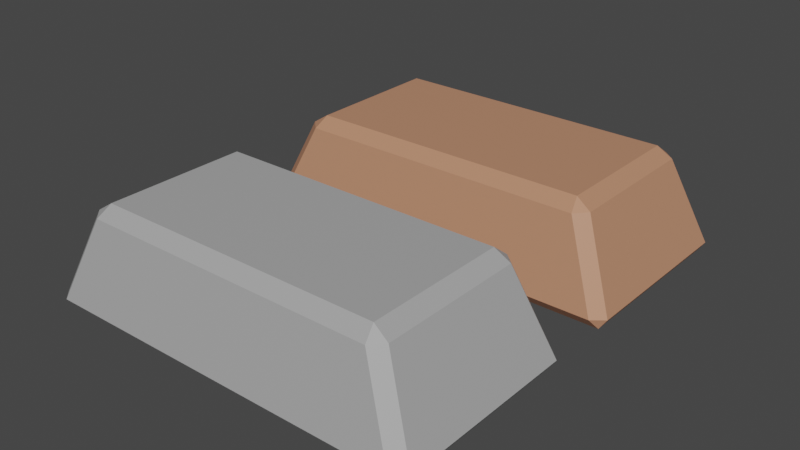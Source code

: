 # Source: Ingot.blend  (saved by Blender 2.81.16; exported with 4.5.12 LTS)
import bpy
from mathutils import Matrix  # noqa: F401  (used for matrix-valued properties, if any)

bpy.ops.wm.read_factory_settings(use_empty=True)
scene = bpy.context.scene
scene.name = 'Scene'

# ---- collections
col_collection = bpy.data.collections.new('Collection'); scene.collection.children.link(col_collection)

# ---- materials (node trees are filled in below, after node groups)
mat_material_002 = bpy.data.materials.new('Material.002')
mat_material_002.use_transparent_shadow = False
mat_material_003 = bpy.data.materials.new('Material.003')
mat_material_003.use_transparent_shadow = False

# ---- material node trees
mat_material_002.use_nodes = True; mat_material_002.node_tree.nodes.clear()
_N = mat_material_002.node_tree.nodes; _L = mat_material_002.node_tree.links
n0 = _N.new('ShaderNodeOutputMaterial'); n0.name = 'Material Output'; n0.location = (300, 300)
n1 = _N.new('ShaderNodeBsdfPrincipled'); n1.name = 'Principled BSDF'; n1.location = (10, 300)
n1.distribution = 'GGX'
n1.subsurface_method = 'BURLEY'
n1.inputs[0].default_value = (0.5277, 0.2501, 0.1469, 1.0)
n1.inputs[3].default_value = 1.45
n1.inputs[27].default_value = (0.0, 0.0, 0.0, 1.0)
n1.inputs[28].default_value = 1.0
_L.new(n1.outputs[0], n0.inputs[0])
n0.is_active_output = True
mat_material_003.use_nodes = True; mat_material_003.node_tree.nodes.clear()
_N = mat_material_003.node_tree.nodes; _L = mat_material_003.node_tree.links
n0 = _N.new('ShaderNodeOutputMaterial'); n0.name = 'Material Output'; n0.location = (300, 300)
n1 = _N.new('ShaderNodeBsdfPrincipled'); n1.name = 'Principled BSDF'; n1.location = (10, 300)
n1.distribution = 'GGX'
n1.subsurface_method = 'BURLEY'
n1.inputs[0].default_value = (0.402, 0.402, 0.402, 1.0)
n1.inputs[3].default_value = 1.45
n1.inputs[27].default_value = (0.0, 0.0, 0.0, 1.0)
n1.inputs[28].default_value = 1.0
_L.new(n1.outputs[0], n0.inputs[0])
n0.is_active_output = True

# ---- world
world_world = bpy.data.worlds.new('World'); scene.world = world_world
world_world.use_nodes = True; world_world.node_tree.nodes.clear()
_N = world_world.node_tree.nodes; _L = world_world.node_tree.links
n0 = _N.new('ShaderNodeOutputWorld'); n0.name = 'World Output'; n0.location = (300, 300)
n1 = _N.new('ShaderNodeBackground'); n1.name = 'Background'; n1.location = (10, 300)
n1.inputs[0].default_value = (0.05088, 0.05088, 0.05088, 1.0)
_L.new(n1.outputs[0], n0.inputs[0])
n0.is_active_output = True
world_world.color = (0.05088, 0.05088, 0.05088)
world_world.use_sun_shadow = False
world_world.sun_shadow_jitter_overblur = 0.0

# ---- meshes
me_x = bpy.data.meshes.new('立方体')
me_x.from_pydata([(-0.695, -0.3453, -0.1909), (-0.675, -0.3766, -0.1519), (-0.7193, -0.3363, -0.1541), (-0.5458, -0.3089, 0.1519), (-0.5326, -0.2602, 0.1909), (-0.5882, -0.2676, 0.1541), (-0.695, 0.3453, -0.1909), (-0.7193, 0.3363, -0.1541), (-0.675, 0.3766, -0.1519), (-0.5326, 0.2602, 0.1909), (-0.5458, 0.3089, 0.1519), (-0.5882, 0.2676, 0.1541), (0.695, -0.3453, -0.1909), (0.7193, -0.3363, -0.1541), (0.675, -0.3766, -0.1519), (0.5326, -0.2602, 0.1909), (0.5458, -0.3089, 0.1519), (0.5882, -0.2676, 0.1541), (0.695, 0.3453, -0.1909), (0.675, 0.3766, -0.1519), (0.7193, 0.3363, -0.1541), (0.5326, 0.2602, 0.1909), (0.5882, 0.2676, 0.1541), (0.5458, 0.3089, 0.1519)], [], [(14, 16, 3, 1), (20, 22, 17, 13), (21, 9, 4, 15), (2, 5, 11, 7), (8, 10, 23, 19), (0, 1, 2), (3, 4, 5), (6, 7, 8), (9, 10, 11), (12, 13, 14), (15, 16, 17), (18, 19, 20), (21, 22, 23), (6, 0, 2, 7), (1, 3, 5, 2), (4, 9, 11, 5), (10, 8, 7, 11), (18, 6, 8, 19), (9, 21, 23, 10), (22, 20, 19, 23), (12, 18, 20, 13), (21, 15, 17, 22), (16, 14, 13, 17), (0, 12, 14, 1), (15, 4, 3, 16), (6, 18, 12, 0)])
_uv = me_x.uv_layers.new(name='UVマップ')
_uv.uv.foreach_set('vector', [0.4006, 0.7577, 0.5994, 0.7585, 0.5994, 0.9915, 0.4006, 0.9923, 0.3991, 0.5139, 0.6009, 0.5158, 0.6009, 0.7342, 0.3991, 0.7361, 0.6337, 0.5167, 0.8663, 0.5167, 0.8663, 0.7333, 0.6337, 0.7333, 0.3991, 0.01391, 0.6009, 0.01578, 0.6009, 0.2342, 0.3991, 0.2361, 0.4006, 0.2577, 0.5994, 0.2585, 0.5994, 0.4915, 0.4006, 0.4923, 0.1318, 0.737, 0.1352, 0.75, 0.125, 0.7341, 0.5994, 0.9915, 0.625, 0.9913, 0.6057, 1.0, 0.1318, 0.513, 0.125, 0.5159, 0.1352, 0.5, 0.8663, 0.5167, 0.8692, 0.5, 0.875, 0.5136, 0.3682, 0.737, 0.375, 0.7341, 0.3648, 0.75, 0.6337, 0.7333, 0.6308, 0.75, 0.625, 0.7364, 0.3682, 0.513, 0.3648, 0.5, 0.375, 0.5159, 0.6337, 0.5167, 0.625, 0.5136, 0.6308, 0.5, 0.1318, 0.513, 0.1318, 0.737, 0.125, 0.7341, 0.125, 0.5159, 0.4006, 0.9923, 0.5994, 0.9915, 0.6057, 1.0, 0.4039, 1.0, 0.8663, 0.7333, 0.8663, 0.5167, 0.875, 0.5136, 0.875, 0.7364, 0.5994, 0.2585, 0.4006, 0.2577, 0.3991, 0.2361, 0.6009, 0.2342, 0.3682, 0.513, 0.1318, 0.513, 0.1352, 0.5, 0.3648, 0.5, 0.8663, 0.5167, 0.6337, 0.5167, 0.6308, 0.5, 0.8692, 0.5, 0.6009, 0.5158, 0.3991, 0.5139, 0.4006, 0.4923, 0.5994, 0.4915, 0.3682, 0.737, 0.3682, 0.513, 0.3991, 0.5139, 0.3991, 0.7361, 0.6337, 0.5167, 0.6337, 0.7333, 0.6009, 0.7342, 0.6009, 0.5158, 0.5994, 0.7585, 0.4006, 0.7577, 0.3991, 0.7361, 0.6009, 0.7342, 0.1318, 0.737, 0.3682, 0.737, 0.3648, 0.75, 0.1352, 0.75, 0.6337, 0.7333, 0.8663, 0.7333, 0.8692, 0.75, 0.6308, 0.75, 0.1318, 0.513, 0.3682, 0.513, 0.3682, 0.737, 0.1318, 0.737])
me_x.materials.append(mat_material_002)
me_x.use_remesh_fix_poles = True
me_x.use_remesh_preserve_attributes = False
me_x.use_mirror_vertex_groups = False
me_x.update()
me_001 = bpy.data.meshes.new('立方体.001')
me_001.from_pydata([(-0.695, -0.3453, -0.1909), (-0.675, -0.3766, -0.1519), (-0.7193, -0.3363, -0.1541), (-0.5458, -0.3089, 0.1519), (-0.5326, -0.2602, 0.1909), (-0.5882, -0.2676, 0.1541), (-0.695, 0.3453, -0.1909), (-0.7193, 0.3363, -0.1541), (-0.675, 0.3766, -0.1519), (-0.5326, 0.2602, 0.1909), (-0.5458, 0.3089, 0.1519), (-0.5882, 0.2676, 0.1541), (0.695, -0.3453, -0.1909), (0.7193, -0.3363, -0.1541), (0.675, -0.3766, -0.1519), (0.5326, -0.2602, 0.1909), (0.5458, -0.3089, 0.1519), (0.5882, -0.2676, 0.1541), (0.695, 0.3453, -0.1909), (0.675, 0.3766, -0.1519), (0.7193, 0.3363, -0.1541), (0.5326, 0.2602, 0.1909), (0.5882, 0.2676, 0.1541), (0.5458, 0.3089, 0.1519)], [], [(14, 16, 3, 1), (20, 22, 17, 13), (21, 9, 4, 15), (2, 5, 11, 7), (8, 10, 23, 19), (0, 1, 2), (3, 4, 5), (6, 7, 8), (9, 10, 11), (12, 13, 14), (15, 16, 17), (18, 19, 20), (21, 22, 23), (6, 0, 2, 7), (1, 3, 5, 2), (4, 9, 11, 5), (10, 8, 7, 11), (18, 6, 8, 19), (9, 21, 23, 10), (22, 20, 19, 23), (12, 18, 20, 13), (21, 15, 17, 22), (16, 14, 13, 17), (0, 12, 14, 1), (15, 4, 3, 16), (6, 18, 12, 0)])
_uv = me_001.uv_layers.new(name='UVマップ')
_uv.uv.foreach_set('vector', [0.4006, 0.7577, 0.5994, 0.7585, 0.5994, 0.9915, 0.4006, 0.9923, 0.3991, 0.5139, 0.6009, 0.5158, 0.6009, 0.7342, 0.3991, 0.7361, 0.6337, 0.5167, 0.8663, 0.5167, 0.8663, 0.7333, 0.6337, 0.7333, 0.3991, 0.01391, 0.6009, 0.01578, 0.6009, 0.2342, 0.3991, 0.2361, 0.4006, 0.2577, 0.5994, 0.2585, 0.5994, 0.4915, 0.4006, 0.4923, 0.1318, 0.737, 0.1352, 0.75, 0.125, 0.7341, 0.5994, 0.9915, 0.625, 0.9913, 0.6057, 1.0, 0.1318, 0.513, 0.125, 0.5159, 0.1352, 0.5, 0.8663, 0.5167, 0.8692, 0.5, 0.875, 0.5136, 0.3682, 0.737, 0.375, 0.7341, 0.3648, 0.75, 0.6337, 0.7333, 0.6308, 0.75, 0.625, 0.7364, 0.3682, 0.513, 0.3648, 0.5, 0.375, 0.5159, 0.6337, 0.5167, 0.625, 0.5136, 0.6308, 0.5, 0.1318, 0.513, 0.1318, 0.737, 0.125, 0.7341, 0.125, 0.5159, 0.4006, 0.9923, 0.5994, 0.9915, 0.6057, 1.0, 0.4039, 1.0, 0.8663, 0.7333, 0.8663, 0.5167, 0.875, 0.5136, 0.875, 0.7364, 0.5994, 0.2585, 0.4006, 0.2577, 0.3991, 0.2361, 0.6009, 0.2342, 0.3682, 0.513, 0.1318, 0.513, 0.1352, 0.5, 0.3648, 0.5, 0.8663, 0.5167, 0.6337, 0.5167, 0.6308, 0.5, 0.8692, 0.5, 0.6009, 0.5158, 0.3991, 0.5139, 0.4006, 0.4923, 0.5994, 0.4915, 0.3682, 0.737, 0.3682, 0.513, 0.3991, 0.5139, 0.3991, 0.7361, 0.6337, 0.5167, 0.6337, 0.7333, 0.6009, 0.7342, 0.6009, 0.5158, 0.5994, 0.7585, 0.4006, 0.7577, 0.3991, 0.7361, 0.6009, 0.7342, 0.1318, 0.737, 0.3682, 0.737, 0.3648, 0.75, 0.1352, 0.75, 0.6337, 0.7333, 0.8663, 0.7333, 0.8692, 0.75, 0.6308, 0.75, 0.1318, 0.513, 0.3682, 0.513, 0.3682, 0.737, 0.1318, 0.737])
me_001.materials.append(mat_material_003)
me_001.use_remesh_fix_poles = True
me_001.use_remesh_preserve_attributes = False
me_001.use_mirror_vertex_groups = False
me_001.update()

# ---- objects
ob_x = bpy.data.objects.new('立方体', me_x)
ob_001 = bpy.data.objects.new('立方体.001', me_001)

# ---- transforms, parenting, visibility, modifiers, constraints
ob_x.location = (-1.49e-08, 0.0, -0.01707)
ob_x.lineart.crease_threshold = 0.0
ob_001.location = (0.001815, -0.9673, -0.01264)
ob_001.lineart.crease_threshold = 0.0

# ---- collection membership
col_collection.objects.link(ob_x)
col_collection.objects.link(ob_001)

# ---- scene / render settings (as saved in the file)
scene.frame_start = 1; scene.frame_end = 250; scene.frame_set(1)
scene.render.engine = 'BLENDER_EEVEE_NEXT'
scene.cycles.use_denoising = False
scene.cycles.samples = 128
scene.cycles.sampling_pattern = 'TABULATED_SOBOL'
scene.cycles.use_adaptive_sampling = False
scene.cycles.use_light_tree = False
scene.view_settings.view_transform = 'Filmic'
bpy.context.view_layer.update()

# ---- added for rendering (the .blend has no active camera and no usable light): camera, sun
cam_auto = bpy.data.cameras.new('AutoCamera')
cam_auto.lens = 50.0
cam_auto.sensor_width = 36.0
cam_auto.clip_end = 1000.0
ob_auto_camera = bpy.data.objects.new('AutoCamera', cam_auto)
scene.collection.objects.link(ob_auto_camera)
ob_auto_camera.location = (2.10751, -3.01156, 1.67043)
ob_auto_camera.rotation_euler = (1.09748, -7.21219e-08, 0.694738)
scene.camera = ob_auto_camera
light_auto_sun = bpy.data.lights.new('AutoSun', 'SUN')
light_auto_sun.energy = 3.0
light_auto_sun.angle = 0.0523599
ob_auto_sun = bpy.data.objects.new('AutoSun', light_auto_sun)
scene.collection.objects.link(ob_auto_sun)
ob_auto_sun.rotation_euler = (0.872665, 0.174533, 0.523599)
bpy.context.view_layer.update()
